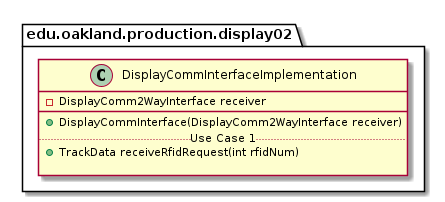

The diagram above was rendered by PlantUML. Its source (embedded in the PNG):
@startuml DisplayCommInterfaceImplementation

package edu.oakland.production.display02 {
    class DisplayCommInterfaceImplementation {
        - DisplayComm2WayInterface receiver
        __
        + DisplayCommInterface(DisplayComm2WayInterface receiver)
        .. Use Case 1 ..
        + TrackData receiveRfidRequest(int rfidNum)
        
    }
}

@enduml